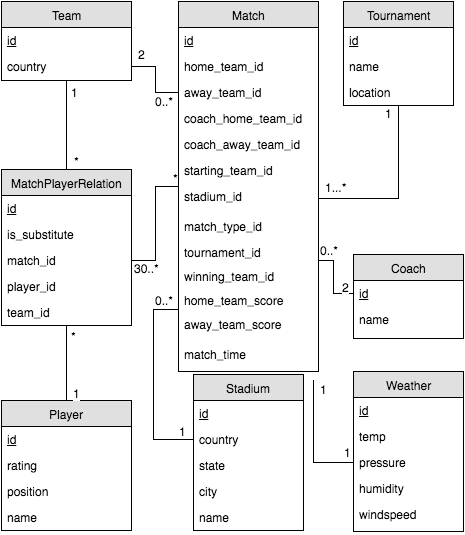

The diagram above was exported from draw.io. Its source (the exported page's mxGraphModel, read from the mxfile embedded in the PNG):
<mxGraphModel dx="1103" dy="494" grid="1" gridSize="10" guides="1" tooltips="1" connect="1" arrows="1" fold="1" page="1" pageScale="1" pageWidth="850" pageHeight="1100" background="#ffffff" math="0" shadow="0">
  <root>
    <mxCell id="0" />
    <mxCell id="1" parent="0" />
    <mxCell id="aea86eefc1e3a0e-1" value="Team" style="swimlane;html=1;fontStyle=0;childLayout=stackLayout;horizontal=1;startSize=26;fillColor=#e0e0e0;horizontalStack=0;resizeParent=1;resizeLast=0;collapsible=1;marginBottom=0;swimlaneFillColor=#ffffff;align=center;shadow=0;" vertex="1" parent="1">
      <mxGeometry x="158" y="71" width="130" height="79" as="geometry" />
    </mxCell>
    <mxCell id="aea86eefc1e3a0e-2" value="&lt;u&gt;id&lt;/u&gt;" style="text;html=1;strokeColor=none;fillColor=none;spacingLeft=4;spacingRight=4;whiteSpace=wrap;overflow=hidden;rotatable=0;points=[[0,0.5],[1,0.5]];portConstraint=eastwest;" vertex="1" parent="aea86eefc1e3a0e-1">
      <mxGeometry y="26" width="130" height="26" as="geometry" />
    </mxCell>
    <mxCell id="aea86eefc1e3a0e-3" value="country" style="text;html=1;strokeColor=none;fillColor=none;spacingLeft=4;spacingRight=4;whiteSpace=wrap;overflow=hidden;rotatable=0;points=[[0,0.5],[1,0.5]];portConstraint=eastwest;" vertex="1" parent="aea86eefc1e3a0e-1">
      <mxGeometry y="52" width="130" height="26" as="geometry" />
    </mxCell>
    <mxCell id="aea86eefc1e3a0e-5" value="Match" style="swimlane;html=1;fontStyle=0;childLayout=stackLayout;horizontal=1;startSize=26;fillColor=#e0e0e0;horizontalStack=0;resizeParent=1;resizeLast=0;collapsible=1;marginBottom=0;swimlaneFillColor=#ffffff;align=center;shadow=0;" vertex="1" parent="1">
      <mxGeometry x="335" y="71" width="140" height="370" as="geometry" />
    </mxCell>
    <mxCell id="6b2aa00e88bb7ca9-7" value="&lt;u&gt;id&lt;/u&gt;" style="text;html=1;strokeColor=none;fillColor=none;spacingLeft=4;spacingRight=4;whiteSpace=wrap;overflow=hidden;rotatable=0;points=[[0,0.5],[1,0.5]];portConstraint=eastwest;" vertex="1" parent="aea86eefc1e3a0e-5">
      <mxGeometry y="26" width="140" height="26" as="geometry" />
    </mxCell>
    <mxCell id="aea86eefc1e3a0e-6" value="home_team_id" style="text;html=1;strokeColor=none;fillColor=none;spacingLeft=4;spacingRight=4;whiteSpace=wrap;overflow=hidden;rotatable=0;points=[[0,0.5],[1,0.5]];portConstraint=eastwest;" vertex="1" parent="aea86eefc1e3a0e-5">
      <mxGeometry y="52" width="140" height="26" as="geometry" />
    </mxCell>
    <mxCell id="aea86eefc1e3a0e-7" value="away_team_id" style="text;html=1;strokeColor=none;fillColor=none;spacingLeft=4;spacingRight=4;whiteSpace=wrap;overflow=hidden;rotatable=0;points=[[0,0.5],[1,0.5]];portConstraint=eastwest;" vertex="1" parent="aea86eefc1e3a0e-5">
      <mxGeometry y="78" width="140" height="26" as="geometry" />
    </mxCell>
    <mxCell id="aea86eefc1e3a0e-61" value="coach_home_team_id" style="text;html=1;strokeColor=none;fillColor=none;spacingLeft=4;spacingRight=4;whiteSpace=wrap;overflow=hidden;rotatable=0;points=[[0,0.5],[1,0.5]];portConstraint=eastwest;" vertex="1" parent="aea86eefc1e3a0e-5">
      <mxGeometry y="104" width="140" height="26" as="geometry" />
    </mxCell>
    <mxCell id="aea86eefc1e3a0e-62" value="coach_away_team_id" style="text;html=1;strokeColor=none;fillColor=none;spacingLeft=4;spacingRight=4;whiteSpace=wrap;overflow=hidden;rotatable=0;points=[[0,0.5],[1,0.5]];portConstraint=eastwest;" vertex="1" parent="aea86eefc1e3a0e-5">
      <mxGeometry y="130" width="140" height="26" as="geometry" />
    </mxCell>
    <mxCell id="aea86eefc1e3a0e-10" value="starting_team_id" style="text;html=1;strokeColor=none;fillColor=none;spacingLeft=4;spacingRight=4;whiteSpace=wrap;overflow=hidden;rotatable=0;points=[[0,0.5],[1,0.5]];portConstraint=eastwest;" vertex="1" parent="aea86eefc1e3a0e-5">
      <mxGeometry y="156" width="140" height="26" as="geometry" />
    </mxCell>
    <mxCell id="6b2aa00e88bb7ca9-6" value="stadium_id" style="text;html=1;strokeColor=none;fillColor=none;spacingLeft=4;spacingRight=4;whiteSpace=wrap;overflow=hidden;rotatable=0;points=[[0,0.5],[1,0.5]];portConstraint=eastwest;" vertex="1" parent="aea86eefc1e3a0e-5">
      <mxGeometry y="182" width="140" height="30" as="geometry" />
    </mxCell>
    <mxCell id="aea86eefc1e3a0e-8" value="&lt;div&gt;match_type_id&lt;/div&gt;" style="text;html=1;strokeColor=none;fillColor=none;spacingLeft=4;spacingRight=4;whiteSpace=wrap;overflow=hidden;rotatable=0;points=[[0,0.5],[1,0.5]];portConstraint=eastwest;" vertex="1" parent="aea86eefc1e3a0e-5">
      <mxGeometry y="212" width="140" height="26" as="geometry" />
    </mxCell>
    <mxCell id="6b2aa00e88bb7ca9-8" value="tournament_id" style="text;html=1;strokeColor=none;fillColor=none;spacingLeft=4;spacingRight=4;whiteSpace=wrap;overflow=hidden;rotatable=0;points=[[0,0.5],[1,0.5]];portConstraint=eastwest;" vertex="1" parent="aea86eefc1e3a0e-5">
      <mxGeometry y="238" width="140" height="24" as="geometry" />
    </mxCell>
    <mxCell id="6b2aa00e88bb7ca9-9" value="winning_team_id" style="text;html=1;strokeColor=none;fillColor=none;spacingLeft=4;spacingRight=4;whiteSpace=wrap;overflow=hidden;rotatable=0;points=[[0,0.5],[1,0.5]];portConstraint=eastwest;" vertex="1" parent="aea86eefc1e3a0e-5">
      <mxGeometry y="262" width="140" height="24" as="geometry" />
    </mxCell>
    <mxCell id="6b2aa00e88bb7ca9-12" value="home_team_score" style="text;html=1;strokeColor=none;fillColor=none;spacingLeft=4;spacingRight=4;whiteSpace=wrap;overflow=hidden;rotatable=0;points=[[0,0.5],[1,0.5]];portConstraint=eastwest;" vertex="1" parent="aea86eefc1e3a0e-5">
      <mxGeometry y="286" width="140" height="24" as="geometry" />
    </mxCell>
    <mxCell id="2502674c1ed3ba10-14" value="away_team_score" style="text;html=1;strokeColor=none;fillColor=none;spacingLeft=4;spacingRight=4;whiteSpace=wrap;overflow=hidden;rotatable=0;points=[[0,0.5],[1,0.5]];portConstraint=eastwest;" vertex="1" parent="aea86eefc1e3a0e-5">
      <mxGeometry y="310" width="140" height="30" as="geometry" />
    </mxCell>
    <mxCell id="6b2aa00e88bb7ca9-13" value="match_time&lt;div&gt;&lt;br&gt;&lt;/div&gt;" style="text;html=1;strokeColor=none;fillColor=none;spacingLeft=4;spacingRight=4;whiteSpace=wrap;overflow=hidden;rotatable=0;points=[[0,0.5],[1,0.5]];portConstraint=eastwest;" vertex="1" parent="aea86eefc1e3a0e-5">
      <mxGeometry y="340" width="140" height="30" as="geometry" />
    </mxCell>
    <mxCell id="6b2aa00e88bb7ca9-1" value="Player" style="swimlane;html=1;fontStyle=0;childLayout=stackLayout;horizontal=1;startSize=26;fillColor=#e0e0e0;horizontalStack=0;resizeParent=1;resizeLast=0;collapsible=1;marginBottom=0;swimlaneFillColor=#ffffff;align=center;shadow=0;" vertex="1" parent="1">
      <mxGeometry x="158" y="470" width="130" height="130" as="geometry" />
    </mxCell>
    <mxCell id="aea86eefc1e3a0e-12" value="&lt;u&gt;id&lt;/u&gt;" style="text;html=1;strokeColor=none;fillColor=none;spacingLeft=4;spacingRight=4;whiteSpace=wrap;overflow=hidden;rotatable=0;points=[[0,0.5],[1,0.5]];portConstraint=eastwest;" vertex="1" parent="6b2aa00e88bb7ca9-1">
      <mxGeometry y="26" width="130" height="26" as="geometry" />
    </mxCell>
    <mxCell id="6b2aa00e88bb7ca9-2" value="rating" style="text;html=1;strokeColor=none;fillColor=none;spacingLeft=4;spacingRight=4;whiteSpace=wrap;overflow=hidden;rotatable=0;points=[[0,0.5],[1,0.5]];portConstraint=eastwest;" vertex="1" parent="6b2aa00e88bb7ca9-1">
      <mxGeometry y="52" width="130" height="26" as="geometry" />
    </mxCell>
    <mxCell id="6b2aa00e88bb7ca9-3" value="position" style="text;html=1;strokeColor=none;fillColor=none;spacingLeft=4;spacingRight=4;whiteSpace=wrap;overflow=hidden;rotatable=0;points=[[0,0.5],[1,0.5]];portConstraint=eastwest;" vertex="1" parent="6b2aa00e88bb7ca9-1">
      <mxGeometry y="78" width="130" height="26" as="geometry" />
    </mxCell>
    <mxCell id="6b2aa00e88bb7ca9-4" value="name" style="text;html=1;strokeColor=none;fillColor=none;spacingLeft=4;spacingRight=4;whiteSpace=wrap;overflow=hidden;rotatable=0;points=[[0,0.5],[1,0.5]];portConstraint=eastwest;" vertex="1" parent="6b2aa00e88bb7ca9-1">
      <mxGeometry y="104" width="130" height="26" as="geometry" />
    </mxCell>
    <mxCell id="aea86eefc1e3a0e-9" style="edgeStyle=orthogonalEdgeStyle;rounded=0;html=1;exitX=1;exitY=0.5;shadow=0;startSize=11;endArrow=none;endFill=0;endSize=7;jettySize=auto;orthogonalLoop=1;strokeColor=#000000;align=right;" edge="1" parent="1" source="aea86eefc1e3a0e-3" target="aea86eefc1e3a0e-7">
      <mxGeometry relative="1" as="geometry" />
    </mxCell>
    <mxCell id="aea86eefc1e3a0e-47" value="0..*" style="text;html=1;resizable=0;points=[];align=center;verticalAlign=middle;labelBackgroundColor=#ffffff;" vertex="1" connectable="0" parent="aea86eefc1e3a0e-9">
      <mxGeometry x="0.5044" y="2" relative="1" as="geometry">
        <mxPoint x="3" y="10" as="offset" />
      </mxGeometry>
    </mxCell>
    <mxCell id="aea86eefc1e3a0e-48" value="2" style="text;html=1;resizable=0;points=[];align=center;verticalAlign=middle;labelBackgroundColor=#ffffff;" vertex="1" connectable="0" parent="aea86eefc1e3a0e-9">
      <mxGeometry x="-0.7168" y="-3" relative="1" as="geometry">
        <mxPoint y="-16" as="offset" />
      </mxGeometry>
    </mxCell>
    <mxCell id="aea86eefc1e3a0e-14" value="Stadium" style="swimlane;html=1;fontStyle=0;childLayout=stackLayout;horizontal=1;startSize=26;fillColor=#e0e0e0;horizontalStack=0;resizeParent=1;resizeLast=0;collapsible=1;marginBottom=0;swimlaneFillColor=#ffffff;align=center;shadow=0;" vertex="1" parent="1">
      <mxGeometry x="350" y="444" width="110" height="156" as="geometry" />
    </mxCell>
    <mxCell id="aea86eefc1e3a0e-16" value="&lt;u&gt;id&lt;/u&gt;" style="text;html=1;strokeColor=none;fillColor=none;spacingLeft=4;spacingRight=4;whiteSpace=wrap;overflow=hidden;rotatable=0;points=[[0,0.5],[1,0.5]];portConstraint=eastwest;" vertex="1" parent="aea86eefc1e3a0e-14">
      <mxGeometry y="26" width="110" height="26" as="geometry" />
    </mxCell>
    <mxCell id="aea86eefc1e3a0e-15" value="country" style="text;html=1;strokeColor=none;fillColor=none;spacingLeft=4;spacingRight=4;whiteSpace=wrap;overflow=hidden;rotatable=0;points=[[0,0.5],[1,0.5]];portConstraint=eastwest;" vertex="1" parent="aea86eefc1e3a0e-14">
      <mxGeometry y="52" width="110" height="26" as="geometry" />
    </mxCell>
    <mxCell id="aea86eefc1e3a0e-20" value="state" style="text;html=1;strokeColor=none;fillColor=none;spacingLeft=4;spacingRight=4;whiteSpace=wrap;overflow=hidden;rotatable=0;points=[[0,0.5],[1,0.5]];portConstraint=eastwest;" vertex="1" parent="aea86eefc1e3a0e-14">
      <mxGeometry y="78" width="110" height="26" as="geometry" />
    </mxCell>
    <mxCell id="aea86eefc1e3a0e-17" value="city" style="text;html=1;strokeColor=none;fillColor=none;spacingLeft=4;spacingRight=4;whiteSpace=wrap;overflow=hidden;rotatable=0;points=[[0,0.5],[1,0.5]];portConstraint=eastwest;" vertex="1" parent="aea86eefc1e3a0e-14">
      <mxGeometry y="104" width="110" height="26" as="geometry" />
    </mxCell>
    <mxCell id="aea86eefc1e3a0e-19" value="name" style="text;html=1;strokeColor=none;fillColor=none;spacingLeft=4;spacingRight=4;whiteSpace=wrap;overflow=hidden;rotatable=0;points=[[0,0.5],[1,0.5]];portConstraint=eastwest;" vertex="1" parent="aea86eefc1e3a0e-14">
      <mxGeometry y="130" width="110" height="26" as="geometry" />
    </mxCell>
    <mxCell id="aea86eefc1e3a0e-18" style="edgeStyle=orthogonalEdgeStyle;rounded=0;html=1;exitX=0;exitY=0.5;entryX=0;entryY=0.5;shadow=0;startSize=11;endArrow=none;endFill=0;endSize=7;jettySize=auto;orthogonalLoop=1;strokeColor=#000000;align=right;" edge="1" parent="1" source="aea86eefc1e3a0e-15" target="2502674c1ed3ba10-14">
      <mxGeometry relative="1" as="geometry">
        <Array as="points">
          <mxPoint x="310" y="509" />
          <mxPoint x="310" y="379" />
        </Array>
      </mxGeometry>
    </mxCell>
    <mxCell id="aea86eefc1e3a0e-45" value="0..*" style="text;html=1;resizable=0;points=[];align=center;verticalAlign=middle;labelBackgroundColor=#ffffff;" vertex="1" connectable="0" parent="aea86eefc1e3a0e-18">
      <mxGeometry x="0.6889" relative="1" as="geometry">
        <mxPoint x="1" y="-10" as="offset" />
      </mxGeometry>
    </mxCell>
    <mxCell id="aea86eefc1e3a0e-46" value="1" style="text;html=1;resizable=0;points=[];align=center;verticalAlign=middle;labelBackgroundColor=#ffffff;" vertex="1" connectable="0" parent="aea86eefc1e3a0e-18">
      <mxGeometry x="-0.8222" relative="1" as="geometry">
        <mxPoint x="8" y="-9" as="offset" />
      </mxGeometry>
    </mxCell>
    <mxCell id="aea86eefc1e3a0e-22" value="MatchPlayerRelation" style="swimlane;html=1;fontStyle=0;childLayout=stackLayout;horizontal=1;startSize=26;fillColor=#e0e0e0;horizontalStack=0;resizeParent=1;resizeLast=0;collapsible=1;marginBottom=0;swimlaneFillColor=#ffffff;align=center;shadow=0;" vertex="1" parent="1">
      <mxGeometry x="158" y="239" width="130" height="156" as="geometry" />
    </mxCell>
    <mxCell id="aea86eefc1e3a0e-23" value="&lt;u&gt;id&lt;/u&gt;" style="text;html=1;strokeColor=none;fillColor=none;spacingLeft=4;spacingRight=4;whiteSpace=wrap;overflow=hidden;rotatable=0;points=[[0,0.5],[1,0.5]];portConstraint=eastwest;" vertex="1" parent="aea86eefc1e3a0e-22">
      <mxGeometry y="26" width="130" height="26" as="geometry" />
    </mxCell>
    <mxCell id="aea86eefc1e3a0e-24" value="is_substitute" style="text;html=1;strokeColor=none;fillColor=none;spacingLeft=4;spacingRight=4;whiteSpace=wrap;overflow=hidden;rotatable=0;points=[[0,0.5],[1,0.5]];portConstraint=eastwest;" vertex="1" parent="aea86eefc1e3a0e-22">
      <mxGeometry y="52" width="130" height="26" as="geometry" />
    </mxCell>
    <mxCell id="aea86eefc1e3a0e-25" value="match_id" style="text;html=1;strokeColor=none;fillColor=none;spacingLeft=4;spacingRight=4;whiteSpace=wrap;overflow=hidden;rotatable=0;points=[[0,0.5],[1,0.5]];portConstraint=eastwest;" vertex="1" parent="aea86eefc1e3a0e-22">
      <mxGeometry y="78" width="130" height="26" as="geometry" />
    </mxCell>
    <mxCell id="aea86eefc1e3a0e-26" value="player_id" style="text;html=1;strokeColor=none;fillColor=none;spacingLeft=4;spacingRight=4;whiteSpace=wrap;overflow=hidden;rotatable=0;points=[[0,0.5],[1,0.5]];portConstraint=eastwest;" vertex="1" parent="aea86eefc1e3a0e-22">
      <mxGeometry y="104" width="130" height="26" as="geometry" />
    </mxCell>
    <mxCell id="aea86eefc1e3a0e-27" value="team_id" style="text;html=1;strokeColor=none;fillColor=none;spacingLeft=4;spacingRight=4;whiteSpace=wrap;overflow=hidden;rotatable=0;points=[[0,0.5],[1,0.5]];portConstraint=eastwest;" vertex="1" parent="aea86eefc1e3a0e-22">
      <mxGeometry y="130" width="130" height="26" as="geometry" />
    </mxCell>
    <mxCell id="aea86eefc1e3a0e-28" style="edgeStyle=orthogonalEdgeStyle;rounded=0;html=1;exitX=1;exitY=0.5;shadow=0;startSize=11;endArrow=none;endFill=0;endSize=7;jettySize=auto;orthogonalLoop=1;strokeColor=#000000;align=right;" edge="1" parent="1" source="aea86eefc1e3a0e-25" target="aea86eefc1e3a0e-5">
      <mxGeometry relative="1" as="geometry" />
    </mxCell>
    <mxCell id="aea86eefc1e3a0e-49" value="30..*" style="text;html=1;resizable=0;points=[];align=center;verticalAlign=middle;labelBackgroundColor=#ffffff;" vertex="1" connectable="0" parent="aea86eefc1e3a0e-28">
      <mxGeometry x="-0.4702" y="39" relative="1" as="geometry">
        <mxPoint x="30" y="15" as="offset" />
      </mxGeometry>
    </mxCell>
    <mxCell id="aea86eefc1e3a0e-50" value="*" style="text;html=1;resizable=0;points=[];align=center;verticalAlign=middle;labelBackgroundColor=#ffffff;" vertex="1" connectable="0" parent="aea86eefc1e3a0e-28">
      <mxGeometry x="0.8411" relative="1" as="geometry">
        <mxPoint x="7" y="-9" as="offset" />
      </mxGeometry>
    </mxCell>
    <mxCell id="aea86eefc1e3a0e-29" style="edgeStyle=orthogonalEdgeStyle;rounded=0;html=1;exitX=0.5;exitY=0;shadow=0;startSize=11;endArrow=none;endFill=0;endSize=7;jettySize=auto;orthogonalLoop=1;strokeColor=#000000;align=right;" edge="1" parent="1" source="6b2aa00e88bb7ca9-1" target="aea86eefc1e3a0e-22">
      <mxGeometry relative="1" as="geometry" />
    </mxCell>
    <mxCell id="aea86eefc1e3a0e-54" value="1" style="text;html=1;resizable=0;points=[];align=center;verticalAlign=middle;labelBackgroundColor=#ffffff;" vertex="1" connectable="0" parent="aea86eefc1e3a0e-29">
      <mxGeometry x="-0.8321" relative="1" as="geometry">
        <mxPoint x="10" y="-2" as="offset" />
      </mxGeometry>
    </mxCell>
    <mxCell id="aea86eefc1e3a0e-55" value="*" style="text;html=1;resizable=0;points=[];align=center;verticalAlign=middle;labelBackgroundColor=#ffffff;" vertex="1" connectable="0" parent="aea86eefc1e3a0e-29">
      <mxGeometry x="0.8321" y="-3" relative="1" as="geometry">
        <mxPoint x="4" y="4" as="offset" />
      </mxGeometry>
    </mxCell>
    <mxCell id="aea86eefc1e3a0e-30" style="edgeStyle=orthogonalEdgeStyle;rounded=0;html=1;entryX=0.5;entryY=1;shadow=0;startSize=11;endArrow=none;endFill=0;endSize=7;jettySize=auto;orthogonalLoop=1;strokeColor=#000000;align=right;" edge="1" parent="1" source="aea86eefc1e3a0e-22" target="aea86eefc1e3a0e-1">
      <mxGeometry relative="1" as="geometry" />
    </mxCell>
    <mxCell id="aea86eefc1e3a0e-52" value="1" style="text;html=1;resizable=0;points=[];align=center;verticalAlign=middle;labelBackgroundColor=#ffffff;" vertex="1" connectable="0" parent="aea86eefc1e3a0e-30">
      <mxGeometry x="0.9143" relative="1" as="geometry">
        <mxPoint x="8" y="7" as="offset" />
      </mxGeometry>
    </mxCell>
    <mxCell id="aea86eefc1e3a0e-53" value="*" style="text;html=1;resizable=0;points=[];align=center;verticalAlign=middle;labelBackgroundColor=#ffffff;" vertex="1" connectable="0" parent="aea86eefc1e3a0e-30">
      <mxGeometry x="-0.8571" relative="1" as="geometry">
        <mxPoint x="10" y="-3" as="offset" />
      </mxGeometry>
    </mxCell>
    <mxCell id="aea86eefc1e3a0e-31" value="Tournament" style="swimlane;html=1;fontStyle=0;childLayout=stackLayout;horizontal=1;startSize=26;fillColor=#e0e0e0;horizontalStack=0;resizeParent=1;resizeLast=0;collapsible=1;marginBottom=0;swimlaneFillColor=#ffffff;align=center;shadow=0;" vertex="1" parent="1">
      <mxGeometry x="500" y="71" width="110" height="104" as="geometry" />
    </mxCell>
    <mxCell id="aea86eefc1e3a0e-32" value="&lt;u&gt;id&lt;/u&gt;" style="text;html=1;strokeColor=none;fillColor=none;spacingLeft=4;spacingRight=4;whiteSpace=wrap;overflow=hidden;rotatable=0;points=[[0,0.5],[1,0.5]];portConstraint=eastwest;" vertex="1" parent="aea86eefc1e3a0e-31">
      <mxGeometry y="26" width="110" height="26" as="geometry" />
    </mxCell>
    <mxCell id="aea86eefc1e3a0e-33" value="name" style="text;html=1;strokeColor=none;fillColor=none;spacingLeft=4;spacingRight=4;whiteSpace=wrap;overflow=hidden;rotatable=0;points=[[0,0.5],[1,0.5]];portConstraint=eastwest;" vertex="1" parent="aea86eefc1e3a0e-31">
      <mxGeometry y="52" width="110" height="26" as="geometry" />
    </mxCell>
    <mxCell id="aea86eefc1e3a0e-34" value="location" style="text;html=1;strokeColor=none;fillColor=none;spacingLeft=4;spacingRight=4;whiteSpace=wrap;overflow=hidden;rotatable=0;points=[[0,0.5],[1,0.5]];portConstraint=eastwest;" vertex="1" parent="aea86eefc1e3a0e-31">
      <mxGeometry y="78" width="110" height="26" as="geometry" />
    </mxCell>
    <mxCell id="aea86eefc1e3a0e-42" style="edgeStyle=orthogonalEdgeStyle;rounded=0;html=1;entryX=1;entryY=0.5;shadow=0;startSize=11;endArrow=none;endFill=0;endSize=7;jettySize=auto;orthogonalLoop=1;strokeColor=#000000;align=right;" edge="1" parent="1" source="aea86eefc1e3a0e-31" target="6b2aa00e88bb7ca9-6">
      <mxGeometry relative="1" as="geometry" />
    </mxCell>
    <mxCell id="aea86eefc1e3a0e-43" value="1...*" style="text;html=1;resizable=0;points=[];align=center;verticalAlign=middle;labelBackgroundColor=#ffffff;" vertex="1" connectable="0" parent="aea86eefc1e3a0e-42">
      <mxGeometry x="0.5702" y="1" relative="1" as="geometry">
        <mxPoint x="-20" y="-13" as="offset" />
      </mxGeometry>
    </mxCell>
    <mxCell id="aea86eefc1e3a0e-44" value="1" style="text;html=1;resizable=0;points=[];align=center;verticalAlign=middle;labelBackgroundColor=#ffffff;" vertex="1" connectable="0" parent="aea86eefc1e3a0e-42">
      <mxGeometry x="-0.8182" y="-1" relative="1" as="geometry">
        <mxPoint x="-9" y="-9" as="offset" />
      </mxGeometry>
    </mxCell>
    <mxCell id="6b2aa00e88bb7ca9-16" style="edgeStyle=orthogonalEdgeStyle;rounded=0;html=1;exitX=0.75;exitY=1;entryX=0.75;entryY=1;jettySize=auto;orthogonalLoop=1;" edge="1" parent="1" source="aea86eefc1e3a0e-1" target="aea86eefc1e3a0e-1">
      <mxGeometry relative="1" as="geometry" />
    </mxCell>
    <mxCell id="aea86eefc1e3a0e-56" value="Coach" style="swimlane;html=1;fontStyle=0;childLayout=stackLayout;horizontal=1;startSize=26;fillColor=#e0e0e0;horizontalStack=0;resizeParent=1;resizeLast=0;collapsible=1;marginBottom=0;swimlaneFillColor=#ffffff;align=center;shadow=0;" vertex="1" parent="1">
      <mxGeometry x="510" y="324" width="110" height="84" as="geometry" />
    </mxCell>
    <mxCell id="aea86eefc1e3a0e-57" value="&lt;u&gt;id&lt;/u&gt;" style="text;html=1;strokeColor=none;fillColor=none;spacingLeft=4;spacingRight=4;whiteSpace=wrap;overflow=hidden;rotatable=0;points=[[0,0.5],[1,0.5]];portConstraint=eastwest;" vertex="1" parent="aea86eefc1e3a0e-56">
      <mxGeometry y="26" width="110" height="26" as="geometry" />
    </mxCell>
    <mxCell id="aea86eefc1e3a0e-58" value="name" style="text;html=1;strokeColor=none;fillColor=none;spacingLeft=4;spacingRight=4;whiteSpace=wrap;overflow=hidden;rotatable=0;points=[[0,0.5],[1,0.5]];portConstraint=eastwest;" vertex="1" parent="aea86eefc1e3a0e-56">
      <mxGeometry y="52" width="110" height="26" as="geometry" />
    </mxCell>
    <mxCell id="aea86eefc1e3a0e-63" style="edgeStyle=orthogonalEdgeStyle;rounded=0;html=1;exitX=0;exitY=0.5;shadow=0;startSize=11;endArrow=none;endFill=0;endSize=7;jettySize=auto;orthogonalLoop=1;strokeColor=#000000;align=right;entryX=1;entryY=0.5;" edge="1" parent="1" source="aea86eefc1e3a0e-57" target="6b2aa00e88bb7ca9-8">
      <mxGeometry relative="1" as="geometry">
        <Array as="points">
          <mxPoint x="490" y="363" />
          <mxPoint x="490" y="330" />
        </Array>
      </mxGeometry>
    </mxCell>
    <mxCell id="185599cb1053a28e-1" value="0..*" style="text;html=1;resizable=0;points=[];align=center;verticalAlign=middle;labelBackgroundColor=#ffffff;" vertex="1" connectable="0" parent="aea86eefc1e3a0e-63">
      <mxGeometry x="0.8717" y="-1" relative="1" as="geometry">
        <mxPoint x="9" y="-7" as="offset" />
      </mxGeometry>
    </mxCell>
    <mxCell id="185599cb1053a28e-2" value="2" style="text;html=1;resizable=0;points=[];align=center;verticalAlign=middle;labelBackgroundColor=#ffffff;" vertex="1" connectable="0" parent="aea86eefc1e3a0e-63">
      <mxGeometry x="-0.9144" y="1" relative="1" as="geometry">
        <mxPoint x="-5" y="-8" as="offset" />
      </mxGeometry>
    </mxCell>
    <mxCell id="2502674c1ed3ba10-2" value="Weather" style="swimlane;html=1;fontStyle=0;childLayout=stackLayout;horizontal=1;startSize=26;fillColor=#e0e0e0;horizontalStack=0;resizeParent=1;resizeLast=0;collapsible=1;marginBottom=0;swimlaneFillColor=#ffffff;align=center;shadow=0;" vertex="1" parent="1">
      <mxGeometry x="510" y="441" width="110" height="160" as="geometry" />
    </mxCell>
    <mxCell id="2502674c1ed3ba10-3" value="&lt;div&gt;&lt;u&gt;id&lt;/u&gt;&lt;/div&gt;" style="text;html=1;strokeColor=none;fillColor=none;spacingLeft=4;spacingRight=4;whiteSpace=wrap;overflow=hidden;rotatable=0;points=[[0,0.5],[1,0.5]];portConstraint=eastwest;" vertex="1" parent="2502674c1ed3ba10-2">
      <mxGeometry y="26" width="110" height="26" as="geometry" />
    </mxCell>
    <mxCell id="2502674c1ed3ba10-10" value="temp&lt;div&gt;&lt;br&gt;&lt;/div&gt;" style="text;html=1;strokeColor=none;fillColor=none;spacingLeft=4;spacingRight=4;whiteSpace=wrap;overflow=hidden;rotatable=0;points=[[0,0.5],[1,0.5]];portConstraint=eastwest;" vertex="1" parent="2502674c1ed3ba10-2">
      <mxGeometry y="52" width="110" height="26" as="geometry" />
    </mxCell>
    <mxCell id="2502674c1ed3ba10-11" value="pressure" style="text;html=1;strokeColor=none;fillColor=none;spacingLeft=4;spacingRight=4;whiteSpace=wrap;overflow=hidden;rotatable=0;points=[[0,0.5],[1,0.5]];portConstraint=eastwest;" vertex="1" parent="2502674c1ed3ba10-2">
      <mxGeometry y="78" width="110" height="26" as="geometry" />
    </mxCell>
    <mxCell id="2502674c1ed3ba10-13" value="humidity" style="text;html=1;strokeColor=none;fillColor=none;spacingLeft=4;spacingRight=4;whiteSpace=wrap;overflow=hidden;rotatable=0;points=[[0,0.5],[1,0.5]];portConstraint=eastwest;" vertex="1" parent="2502674c1ed3ba10-2">
      <mxGeometry y="104" width="110" height="26" as="geometry" />
    </mxCell>
    <mxCell id="2502674c1ed3ba10-12" value="windspeed" style="text;html=1;strokeColor=none;fillColor=none;spacingLeft=4;spacingRight=4;whiteSpace=wrap;overflow=hidden;rotatable=0;points=[[0,0.5],[1,0.5]];portConstraint=eastwest;" vertex="1" parent="2502674c1ed3ba10-2">
      <mxGeometry y="130" width="110" height="26" as="geometry" />
    </mxCell>
    <mxCell id="2502674c1ed3ba10-17" style="edgeStyle=orthogonalEdgeStyle;rounded=0;html=1;exitX=0;exitY=0.5;shadow=0;startSize=11;endArrow=none;endFill=0;endSize=7;jettySize=auto;orthogonalLoop=1;strokeColor=#000000;align=right;" edge="1" parent="1" source="2502674c1ed3ba10-11">
      <mxGeometry x="410" y="424" as="geometry">
        <mxPoint x="600" y="591" as="sourcePoint" />
        <mxPoint x="470" y="450" as="targetPoint" />
      </mxGeometry>
    </mxCell>
    <mxCell id="2502674c1ed3ba10-18" value="1" style="text;html=1;resizable=0;points=[];align=center;verticalAlign=middle;labelBackgroundColor=#ffffff;" vertex="1" connectable="0" parent="2502674c1ed3ba10-17">
      <mxGeometry x="0.6889" relative="1" as="geometry">
        <mxPoint x="10" y="-11" as="offset" />
      </mxGeometry>
    </mxCell>
    <mxCell id="2502674c1ed3ba10-19" value="1" style="text;html=1;resizable=0;points=[];align=center;verticalAlign=middle;labelBackgroundColor=#ffffff;" vertex="1" connectable="0" parent="2502674c1ed3ba10-17">
      <mxGeometry x="-0.8222" relative="1" as="geometry">
        <mxPoint x="5" y="-11" as="offset" />
      </mxGeometry>
    </mxCell>
  </root>
</mxGraphModel>